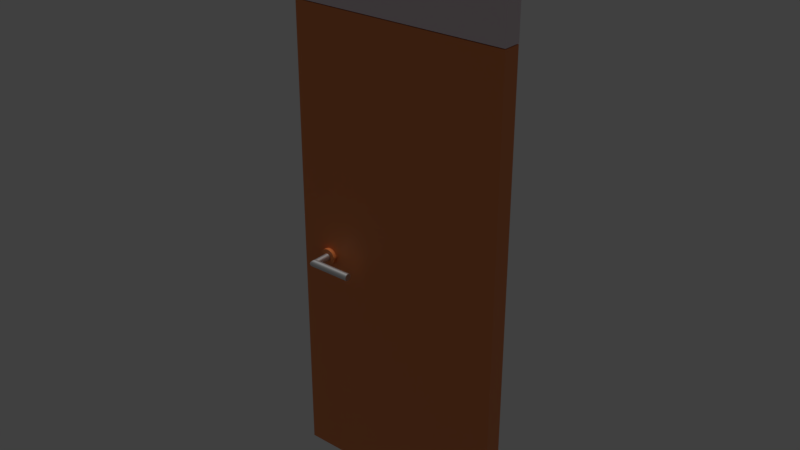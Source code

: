 # Source: door_handle.blend  (saved by Blender 2.80.74; exported with 4.5.12 LTS)
import bpy
from mathutils import Matrix  # noqa: F401  (used for matrix-valued properties, if any)

bpy.ops.wm.read_factory_settings(use_empty=True)
scene = bpy.context.scene
scene.name = 'Scene'

# ---- materials (node trees are filled in below, after node groups)
mat_material_001 = bpy.data.materials.new('Material.001')
mat_material = bpy.data.materials.new('Material')
mat_mat_door_handle = bpy.data.materials.new('mat-door-handle')
mat_mat_door_handle.alpha_threshold = 0.0
mat_mat_door_handle.diffuse_color = (0.2957, 0.2957, 0.2957, 1.0)
mat_mat_door_handle.roughness = 0.5
mat_mat_door_handle.metallic = 0.6702

# ---- material node trees
mat_material_001.use_nodes = True; mat_material_001.node_tree.nodes.clear()
_N = mat_material_001.node_tree.nodes; _L = mat_material_001.node_tree.links
n0 = _N.new('ShaderNodeOutputMaterial'); n0.name = 'Material Output'; n0.location = (300, 300)
n1 = _N.new('ShaderNodeBsdfPrincipled'); n1.name = 'Principled BSDF'; n1.location = (10, 300)
n1.distribution = 'GGX'
n1.subsurface_method = 'BURLEY'
n1.inputs[0].default_value = (0.8, 0.6761, 0.7197, 1.0)
n1.inputs[3].default_value = 1.45
n1.inputs[27].default_value = (0.0, 0.0, 0.0, 1.0)
n1.inputs[28].default_value = 1.0
_L.new(n1.outputs[0], n0.inputs[0])
n0.is_active_output = True
mat_material.use_nodes = True; mat_material.node_tree.nodes.clear()
_N = mat_material.node_tree.nodes; _L = mat_material.node_tree.links
n0 = _N.new('ShaderNodeOutputMaterial'); n0.name = 'Material Output'; n0.location = (300, 300)
n1 = _N.new('ShaderNodeBsdfPrincipled'); n1.name = 'Principled BSDF'; n1.location = (10, 300)
n1.distribution = 'GGX'
n1.subsurface_method = 'BURLEY'
n1.inputs[0].default_value = (0.8, 0.2245, 0.05586, 1.0)
n1.inputs[3].default_value = 1.45
n1.inputs[27].default_value = (0.0, 0.0, 0.0, 1.0)
n1.inputs[28].default_value = 1.0
_L.new(n1.outputs[0], n0.inputs[0])
n0.is_active_output = True
mat_mat_door_handle.use_nodes = True; mat_mat_door_handle.node_tree.nodes.clear()
_N = mat_mat_door_handle.node_tree.nodes; _L = mat_mat_door_handle.node_tree.links
n0 = _N.new('ShaderNodeOutputMaterial'); n0.name = 'Material Output'; n0.location = (300, 300)
n1 = _N.new('ShaderNodeBsdfPrincipled'); n1.name = 'Principled BSDF'; n1.location = (10, 300)
n1.distribution = 'GGX'
n1.subsurface_method = 'BURLEY'
n1.inputs[0].default_value = (0.8829, 0.8829, 0.8829, 1.0)
n1.inputs[1].default_value = 1.0
n1.inputs[3].default_value = 1.45
n1.inputs[27].default_value = (0.0, 0.0, 0.0, 1.0)
n1.inputs[28].default_value = 1.0
_L.new(n1.outputs[0], n0.inputs[0])
n0.is_active_output = True

# ---- world
world_world = bpy.data.worlds.new('World'); scene.world = world_world
world_world.color = (0.05088, 0.05088, 0.05088)
world_world.use_sun_shadow = False
world_world.sun_shadow_jitter_overblur = 0.0
world_world.cycles.sampling_method = 'MANUAL'

# ---- lights
light_sun = bpy.data.lights.new('Sun', 'SUN')
light_sun.transmission_factor = 0.0
light_sun.energy = 1.0
light_sun.shadow_soft_size = 0.125

# ---- meshes
me_cube_001 = bpy.data.meshes.new('Cube.001')
me_cube_001.from_pydata([(-1.365, -0.1126, -0.5796), (-1.365, -0.1126, 0.5796), (-1.365, 0.1126, -0.5796), (-1.365, 0.1126, 0.5796), (1.365, -0.1126, -0.5796), (1.365, -0.1126, 0.5796), (1.365, 0.1126, -0.5796), (1.365, 0.1126, 0.5796)], [], [(0, 1, 3, 2), (2, 3, 7, 6), (6, 7, 5, 4), (4, 5, 1, 0), (2, 6, 4, 0), (7, 3, 1, 5)])
_uv = me_cube_001.uv_layers.new(name='UVMap')
_uv.uv.foreach_set('vector', [0.375, 0.0, 0.625, 0.0, 0.625, 0.25, 0.375, 0.25, 0.375, 0.25, 0.625, 0.25, 0.625, 0.5, 0.375, 0.5, 0.375, 0.5, 0.625, 0.5, 0.625, 0.75, 0.375, 0.75, 0.375, 0.75, 0.625, 0.75, 0.625, 1.0, 0.375, 1.0, 0.125, 0.5, 0.375, 0.5, 0.375, 0.75, 0.125, 0.75, 0.625, 0.5, 0.875, 0.5, 0.875, 0.75, 0.625, 0.75])
me_cube_001.materials.append(mat_material_001)
me_cube_001.use_remesh_preserve_volume = False
me_cube_001.use_remesh_preserve_attributes = False
me_cube_001.use_mirror_vertex_groups = False
me_cube_001.update()
me_cube_002 = bpy.data.meshes.new('Cube.002')
me_cube_002.from_pydata([(-0.05, -0.05, -0.05), (-0.05, -0.05, 0.05), (-0.05, 0.05, -0.05), (-0.05, 0.05, 0.05), (0.05, -0.05, -0.05), (0.05, -0.05, 0.05), (0.05, 0.05, -0.05), (0.05, 0.05, 0.05), (-2.612, -0.1119, -3.304), (-2.612, -0.1119, 2.5), (-2.612, 0.1121, -3.304), (-2.612, 0.1121, 2.5), (0.1153, -0.1119, -3.304), (0.1153, -0.1119, 2.5), (0.1153, 0.1121, -3.304), (0.1153, 0.1121, 2.5), (-2.257, -0.1112, -0.4026), (-2.275, -0.1112, -0.412), (-2.29, -0.1112, -0.4246), (-2.303, -0.1112, -0.44), (-2.312, -0.1112, -0.4576), (-2.318, -0.1112, -0.4767), (-2.32, -0.1112, -0.4966), (-2.318, -0.1112, -0.5164), (-2.312, -0.1112, -0.5355), (-2.303, -0.1112, -0.5531), (-2.29, -0.1112, -0.5685), (-2.275, -0.1112, -0.5812), (-2.257, -0.1112, -0.5906), (-2.238, -0.1112, -0.5963), (-2.218, -0.1112, -0.5983), (-2.198, -0.1112, -0.5963), (-2.179, -0.1112, -0.5906), (-2.161, -0.1112, -0.5812), (-2.146, -0.1112, -0.5685), (-2.133, -0.1112, -0.5531), (-2.124, -0.1112, -0.5355), (-2.118, -0.1112, -0.5164), (-2.116, -0.1112, -0.4966), (-2.118, -0.1112, -0.4767), (-2.124, -0.1112, -0.4576), (-2.133, -0.1112, -0.44), (-2.146, -0.1112, -0.4246), (-2.161, -0.1112, -0.412), (-2.179, -0.1112, -0.4026), (-2.198, -0.1112, -0.3968), (-2.218, -0.1112, -0.3948), (-2.238, -0.1112, -0.3968), (-2.227, -0.1596, -0.4528), (-2.218, -0.1596, -0.452), (-2.209, -0.1596, -0.4528), (-2.201, -0.1596, -0.4554), (-2.193, -0.1596, -0.4595), (-2.186, -0.1596, -0.465), (-2.181, -0.1596, -0.4718), (-2.177, -0.1596, -0.4795), (-2.174, -0.1596, -0.4879), (-2.173, -0.1596, -0.4966), (-2.174, -0.1596, -0.5053), (-2.177, -0.1596, -0.5136), (-2.181, -0.1596, -0.5213), (-2.186, -0.1596, -0.5281), (-2.193, -0.1596, -0.5336), (-2.201, -0.1596, -0.5378), (-2.209, -0.1596, -0.5403), (-2.218, -0.1596, -0.5412), (-2.227, -0.1596, -0.5403), (-2.235, -0.1596, -0.5378), (-2.243, -0.1596, -0.5336), (-2.25, -0.1596, -0.5281), (-2.255, -0.1596, -0.5213), (-2.259, -0.1596, -0.5136), (-2.262, -0.1596, -0.5053), (-2.263, -0.1596, -0.4966), (-2.262, -0.1596, -0.4879), (-2.259, -0.1596, -0.4795), (-2.255, -0.1596, -0.4718), (-2.25, -0.1596, -0.465), (-2.243, -0.1596, -0.4595), (-2.235, -0.1596, -0.4554), (-2.256, -0.1596, -0.4037), (-2.257, -0.1583, -0.4026), (-2.274, -0.1596, -0.413), (-2.275, -0.1583, -0.412), (-2.289, -0.1596, -0.4255), (-2.29, -0.1583, -0.4246), (-2.302, -0.1596, -0.4407), (-2.303, -0.1583, -0.44), (-2.311, -0.1596, -0.4581), (-2.312, -0.1583, -0.4576), (-2.317, -0.1596, -0.477), (-2.318, -0.1583, -0.4767), (-2.319, -0.1596, -0.4966), (-2.32, -0.1583, -0.4966), (-2.317, -0.1596, -0.5162), (-2.318, -0.1583, -0.5164), (-2.311, -0.1596, -0.535), (-2.312, -0.1583, -0.5355), (-2.302, -0.1596, -0.5524), (-2.303, -0.1583, -0.5531), (-2.289, -0.1596, -0.5676), (-2.29, -0.1583, -0.5685), (-2.274, -0.1596, -0.5801), (-2.275, -0.1583, -0.5812), (-2.256, -0.1596, -0.5894), (-2.257, -0.1583, -0.5906), (-2.238, -0.1583, -0.5963), (-2.238, -0.1596, -0.5951), (-2.218, -0.1583, -0.5983), (-2.218, -0.1596, -0.597), (-2.198, -0.1583, -0.5963), (-2.198, -0.1596, -0.5951), (-2.179, -0.1583, -0.5906), (-2.18, -0.1596, -0.5894), (-2.161, -0.1583, -0.5812), (-2.162, -0.1596, -0.5801), (-2.146, -0.1583, -0.5685), (-2.147, -0.1596, -0.5676), (-2.133, -0.1583, -0.5531), (-2.134, -0.1596, -0.5524), (-2.124, -0.1583, -0.5355), (-2.125, -0.1596, -0.535), (-2.118, -0.1583, -0.5164), (-2.119, -0.1596, -0.5162), (-2.116, -0.1583, -0.4966), (-2.118, -0.1596, -0.4966), (-2.118, -0.1583, -0.4767), (-2.119, -0.1596, -0.477), (-2.124, -0.1583, -0.4576), (-2.125, -0.1596, -0.4581), (-2.133, -0.1583, -0.44), (-2.134, -0.1596, -0.4407), (-2.146, -0.1583, -0.4246), (-2.147, -0.1596, -0.4255), (-2.161, -0.1583, -0.412), (-2.162, -0.1596, -0.413), (-2.179, -0.1583, -0.4026), (-2.18, -0.1596, -0.4037), (-2.198, -0.1583, -0.3968), (-2.198, -0.1596, -0.398), (-2.218, -0.1583, -0.3948), (-2.218, -0.1596, -0.3961), (-2.238, -0.1596, -0.398), (-2.238, -0.1583, -0.3968), (-2.18, -0.1581, -0.4866), (-2.183, -0.1581, -0.4771), (-2.188, -0.1581, -0.4686), (-2.195, -0.1581, -0.4616), (-2.204, -0.1581, -0.4562), (-2.213, -0.1581, -0.4529), (-2.223, -0.1581, -0.4518), (-2.233, -0.1581, -0.4529), (-2.243, -0.1581, -0.4562), (-2.251, -0.1581, -0.4616), (-2.258, -0.1581, -0.4686), (-2.264, -0.1581, -0.4771), (-2.267, -0.1581, -0.4866), (-2.268, -0.1581, -0.4966), (-2.267, -0.1581, -0.5065), (-2.264, -0.1581, -0.516), (-2.258, -0.1581, -0.5245), (-2.251, -0.1581, -0.5316), (-2.243, -0.1581, -0.5369), (-2.233, -0.1581, -0.5402), (-2.223, -0.1581, -0.5413), (-2.213, -0.1581, -0.5402), (-2.204, -0.1581, -0.5369), (-2.195, -0.1581, -0.5316), (-2.188, -0.1581, -0.5245), (-2.183, -0.1581, -0.516), (-2.18, -0.1581, -0.5065), (-2.178, -0.1581, -0.4966), (-1.715, -0.3616, -0.4966), (-1.718, -0.3179, -0.4866), (-1.715, -0.3213, -0.4874), (-1.715, -0.3243, -0.4786), (-1.718, -0.3213, -0.4771), (-1.718, -0.3266, -0.4686), (-1.715, -0.3292, -0.4708), (-1.715, -0.3358, -0.4642), (-1.718, -0.3337, -0.4616), (-1.718, -0.3422, -0.4562), (-1.715, -0.3436, -0.4593), (-1.715, -0.3524, -0.4562), (-1.718, -0.3516, -0.4529), (-1.715, -0.3616, -0.4552), (-1.718, -0.3616, -0.4518), (-1.718, -0.3716, -0.4529), (-1.715, -0.3708, -0.4562), (-1.715, -0.3795, -0.4593), (-1.718, -0.381, -0.4562), (-1.718, -0.3895, -0.4616), (-1.715, -0.3874, -0.4642), (-1.715, -0.3939, -0.4708), (-1.718, -0.3966, -0.4686), (-1.718, -0.4019, -0.4771), (-1.715, -0.3989, -0.4786), (-1.718, -0.4052, -0.4866), (-1.715, -0.4019, -0.4874), (-1.715, -0.403, -0.4966), (-1.718, -0.4064, -0.4966), (-1.718, -0.4052, -0.5065), (-1.715, -0.4019, -0.5058), (-1.715, -0.3989, -0.5145), (-1.718, -0.4019, -0.516), (-1.718, -0.3966, -0.5245), (-1.715, -0.3939, -0.5223), (-1.715, -0.3874, -0.5289), (-1.718, -0.3895, -0.5316), (-1.718, -0.381, -0.5369), (-1.715, -0.3795, -0.5338), (-1.715, -0.3708, -0.5369), (-1.718, -0.3716, -0.5402), (-1.718, -0.3616, -0.5413), (-1.715, -0.3616, -0.5379), (-1.715, -0.3524, -0.5369), (-1.718, -0.3516, -0.5402), (-1.718, -0.3422, -0.5369), (-1.715, -0.3436, -0.5338), (-1.715, -0.3358, -0.5289), (-1.718, -0.3337, -0.5316), (-1.715, -0.3292, -0.5223), (-1.718, -0.3266, -0.5245), (-1.718, -0.3213, -0.516), (-1.715, -0.3243, -0.5145), (-1.718, -0.3179, -0.5065), (-1.715, -0.3213, -0.5058), (-1.715, -0.3202, -0.4966), (-1.718, -0.3168, -0.4966), (-2.18, -0.3158, -0.4866), (-2.177, -0.3179, -0.4866), (-2.181, -0.3213, -0.4771), (-2.183, -0.3191, -0.4771), (-2.188, -0.3245, -0.4686), (-2.186, -0.3266, -0.4686), (-2.193, -0.3337, -0.4616), (-2.195, -0.3316, -0.4616), (-2.204, -0.3401, -0.4562), (-2.202, -0.3422, -0.4562), (-2.213, -0.3495, -0.4529), (-2.211, -0.3516, -0.4529), (-2.221, -0.3616, -0.4518), (-2.223, -0.3595, -0.4518), (-2.233, -0.3694, -0.4529), (-2.231, -0.3716, -0.4529), (-2.241, -0.381, -0.4562), (-2.243, -0.3789, -0.4562), (-2.251, -0.3874, -0.4616), (-2.249, -0.3895, -0.4616), (-2.256, -0.3966, -0.4686), (-2.258, -0.3945, -0.4686), (-2.264, -0.3998, -0.4771), (-2.261, -0.4019, -0.4771), (-2.267, -0.4031, -0.4866), (-2.265, -0.4052, -0.4866), (-2.266, -0.4064, -0.4966), (-2.268, -0.4042, -0.4966), (-2.267, -0.4031, -0.5065), (-2.265, -0.4052, -0.5065), (-2.261, -0.4019, -0.516), (-2.264, -0.3998, -0.516), (-2.258, -0.3945, -0.5245), (-2.256, -0.3966, -0.5245), (-2.249, -0.3895, -0.5316), (-2.251, -0.3874, -0.5316), (-2.243, -0.3789, -0.5369), (-2.241, -0.381, -0.5369), (-2.231, -0.3716, -0.5402), (-2.233, -0.3694, -0.5402), (-2.223, -0.3595, -0.5413), (-2.221, -0.3616, -0.5413), (-2.211, -0.3516, -0.5402), (-2.213, -0.3495, -0.5402), (-2.204, -0.3401, -0.5369), (-2.202, -0.3422, -0.5369), (-2.193, -0.3337, -0.5316), (-2.195, -0.3316, -0.5316), (-2.188, -0.3245, -0.5245), (-2.186, -0.3266, -0.5245), (-2.183, -0.3191, -0.516), (-2.181, -0.3213, -0.516), (-2.177, -0.3179, -0.5065), (-2.18, -0.3158, -0.5065), (-2.178, -0.3147, -0.4966), (-2.176, -0.3168, -0.4966), (-2.269, 0.1055, -0.5906), (-2.287, 0.1055, -0.5812), (-2.302, 0.1055, -0.5685), (-2.315, 0.1055, -0.5531), (-2.324, 0.1055, -0.5355), (-2.33, 0.1055, -0.5164), (-2.332, 0.1055, -0.4966), (-2.33, 0.1055, -0.4767), (-2.324, 0.1055, -0.4576), (-2.315, 0.1055, -0.44), (-2.302, 0.1055, -0.4246), (-2.287, 0.1055, -0.412), (-2.269, 0.1055, -0.4026), (-2.25, 0.1055, -0.3968), (-2.23, 0.1055, -0.3948), (-2.211, 0.1055, -0.3968), (-2.191, 0.1055, -0.4026), (-2.174, 0.1055, -0.412), (-2.158, 0.1055, -0.4246), (-2.146, 0.1055, -0.44), (-2.136, 0.1055, -0.4576), (-2.131, 0.1055, -0.4767), (-2.129, 0.1055, -0.4966), (-2.131, 0.1055, -0.5164), (-2.136, 0.1055, -0.5355), (-2.146, 0.1055, -0.5531), (-2.158, 0.1055, -0.5685), (-2.174, 0.1055, -0.5812), (-2.191, 0.1055, -0.5906), (-2.211, 0.1055, -0.5963), (-2.23, 0.1055, -0.5983), (-2.25, 0.1055, -0.5963), (-2.239, 0.1539, -0.5403), (-2.23, 0.1539, -0.5412), (-2.222, 0.1539, -0.5403), (-2.213, 0.1539, -0.5378), (-2.206, 0.1539, -0.5336), (-2.199, 0.1539, -0.5281), (-2.193, 0.1539, -0.5213), (-2.189, 0.1539, -0.5136), (-2.187, 0.1539, -0.5053), (-2.186, 0.1539, -0.4966), (-2.187, 0.1539, -0.4879), (-2.189, 0.1539, -0.4795), (-2.193, 0.1539, -0.4718), (-2.199, 0.1539, -0.465), (-2.206, 0.1539, -0.4595), (-2.213, 0.1539, -0.4554), (-2.222, 0.1539, -0.4528), (-2.23, 0.1539, -0.452), (-2.239, 0.1539, -0.4528), (-2.247, 0.1539, -0.4554), (-2.255, 0.1539, -0.4595), (-2.262, 0.1539, -0.465), (-2.268, 0.1539, -0.4718), (-2.272, 0.1539, -0.4795), (-2.274, 0.1539, -0.4879), (-2.275, 0.1539, -0.4966), (-2.274, 0.1539, -0.5053), (-2.272, 0.1539, -0.5136), (-2.268, 0.1539, -0.5213), (-2.262, 0.1539, -0.5281), (-2.255, 0.1539, -0.5336), (-2.247, 0.1539, -0.5378), (-2.269, 0.1539, -0.5894), (-2.269, 0.1526, -0.5906), (-2.286, 0.1539, -0.5801), (-2.287, 0.1526, -0.5812), (-2.301, 0.1539, -0.5676), (-2.302, 0.1526, -0.5685), (-2.314, 0.1539, -0.5524), (-2.315, 0.1526, -0.5531), (-2.323, 0.1539, -0.535), (-2.324, 0.1526, -0.5355), (-2.329, 0.1539, -0.5162), (-2.33, 0.1526, -0.5164), (-2.331, 0.1539, -0.4966), (-2.332, 0.1526, -0.4966), (-2.329, 0.1539, -0.477), (-2.33, 0.1526, -0.4767), (-2.323, 0.1539, -0.4581), (-2.324, 0.1526, -0.4576), (-2.314, 0.1539, -0.4407), (-2.315, 0.1526, -0.44), (-2.301, 0.1539, -0.4255), (-2.302, 0.1526, -0.4246), (-2.286, 0.1539, -0.413), (-2.287, 0.1526, -0.412), (-2.269, 0.1539, -0.4037), (-2.269, 0.1526, -0.4026), (-2.25, 0.1526, -0.3968), (-2.25, 0.1539, -0.398), (-2.23, 0.1526, -0.3948), (-2.23, 0.1539, -0.3961), (-2.211, 0.1526, -0.3968), (-2.211, 0.1539, -0.398), (-2.191, 0.1526, -0.4026), (-2.192, 0.1539, -0.4037), (-2.174, 0.1526, -0.412), (-2.175, 0.1539, -0.413), (-2.158, 0.1526, -0.4246), (-2.159, 0.1539, -0.4255), (-2.146, 0.1526, -0.44), (-2.147, 0.1539, -0.4407), (-2.136, 0.1526, -0.4576), (-2.138, 0.1539, -0.4581), (-2.131, 0.1526, -0.4767), (-2.132, 0.1539, -0.477), (-2.129, 0.1526, -0.4966), (-2.13, 0.1539, -0.4966), (-2.131, 0.1526, -0.5164), (-2.132, 0.1539, -0.5162), (-2.136, 0.1526, -0.5355), (-2.138, 0.1539, -0.535), (-2.146, 0.1526, -0.5531), (-2.147, 0.1539, -0.5524), (-2.158, 0.1526, -0.5685), (-2.159, 0.1539, -0.5676), (-2.174, 0.1526, -0.5812), (-2.175, 0.1539, -0.5801), (-2.191, 0.1526, -0.5906), (-2.192, 0.1539, -0.5894), (-2.211, 0.1526, -0.5963), (-2.211, 0.1539, -0.5951), (-2.23, 0.1526, -0.5983), (-2.23, 0.1539, -0.597), (-2.25, 0.1539, -0.5951), (-2.25, 0.1526, -0.5963), (-2.187, 0.1522, -0.4996), (-2.19, 0.1522, -0.5091), (-2.195, 0.1522, -0.5176), (-2.202, 0.1522, -0.5247), (-2.211, 0.1522, -0.53), (-2.22, 0.1522, -0.5333), (-2.23, 0.1522, -0.5344), (-2.24, 0.1522, -0.5333), (-2.25, 0.1522, -0.53), (-2.258, 0.1522, -0.5247), (-2.265, 0.1522, -0.5176), (-2.271, 0.1522, -0.5091), (-2.274, 0.1522, -0.4996), (-2.275, 0.1522, -0.4897), (-2.274, 0.1522, -0.4797), (-2.271, 0.1522, -0.4702), (-2.265, 0.1522, -0.4618), (-2.258, 0.1522, -0.4547), (-2.25, 0.1522, -0.4493), (-2.24, 0.1522, -0.446), (-2.23, 0.1522, -0.4449), (-2.22, 0.1522, -0.446), (-2.211, 0.1522, -0.4493), (-2.202, 0.1522, -0.4547), (-2.195, 0.1522, -0.4618), (-2.19, 0.1522, -0.4702), (-2.187, 0.1522, -0.4797), (-2.185, 0.1522, -0.4897), (-1.721, 0.3557, -0.4897), (-1.725, 0.3121, -0.4996), (-1.721, 0.3154, -0.4989), (-1.721, 0.3184, -0.5076), (-1.725, 0.3154, -0.5091), (-1.725, 0.3207, -0.5176), (-1.721, 0.3234, -0.5155), (-1.721, 0.3299, -0.522), (-1.725, 0.3278, -0.5247), (-1.725, 0.3363, -0.53), (-1.721, 0.3378, -0.5269), (-1.721, 0.3465, -0.53), (-1.725, 0.3457, -0.5333), (-1.721, 0.3557, -0.531), (-1.725, 0.3557, -0.5344), (-1.725, 0.3657, -0.5333), (-1.721, 0.3649, -0.53), (-1.721, 0.3737, -0.5269), (-1.725, 0.3751, -0.53), (-1.725, 0.3836, -0.5247), (-1.721, 0.3815, -0.522), (-1.721, 0.388, -0.5155), (-1.725, 0.3907, -0.5176), (-1.725, 0.396, -0.5091), (-1.721, 0.393, -0.5076), (-1.725, 0.3993, -0.4996), (-1.721, 0.396, -0.4989), (-1.721, 0.3971, -0.4897), (-1.725, 0.4005, -0.4897), (-1.725, 0.3993, -0.4797), (-1.721, 0.396, -0.4805), (-1.721, 0.393, -0.4717), (-1.725, 0.396, -0.4702), (-1.725, 0.3907, -0.4618), (-1.721, 0.388, -0.4639), (-1.721, 0.3815, -0.4573), (-1.725, 0.3836, -0.4547), (-1.725, 0.3751, -0.4493), (-1.721, 0.3737, -0.4524), (-1.721, 0.3649, -0.4493), (-1.725, 0.3657, -0.446), (-1.725, 0.3557, -0.4449), (-1.721, 0.3557, -0.4483), (-1.721, 0.3465, -0.4493), (-1.725, 0.3457, -0.446), (-1.725, 0.3363, -0.4493), (-1.721, 0.3378, -0.4524), (-1.721, 0.3299, -0.4573), (-1.725, 0.3278, -0.4547), (-1.721, 0.3234, -0.4639), (-1.725, 0.3207, -0.4618), (-1.725, 0.3154, -0.4702), (-1.721, 0.3184, -0.4717), (-1.725, 0.3121, -0.4797), (-1.721, 0.3154, -0.4805), (-1.721, 0.3143, -0.4897), (-1.725, 0.3109, -0.4897), (-2.187, 0.3099, -0.4996), (-2.184, 0.3121, -0.4996), (-2.188, 0.3154, -0.5091), (-2.19, 0.3133, -0.5091), (-2.195, 0.3186, -0.5176), (-2.193, 0.3207, -0.5176), (-2.2, 0.3278, -0.5247), (-2.202, 0.3257, -0.5247), (-2.211, 0.3342, -0.53), (-2.209, 0.3363, -0.53), (-2.22, 0.3436, -0.5333), (-2.218, 0.3457, -0.5333), (-2.228, 0.3557, -0.5344), (-2.23, 0.3536, -0.5344), (-2.24, 0.3635, -0.5333), (-2.238, 0.3657, -0.5333), (-2.247, 0.3751, -0.53), (-2.25, 0.373, -0.53), (-2.258, 0.3815, -0.5247), (-2.256, 0.3836, -0.5247), (-2.263, 0.3907, -0.5176), (-2.265, 0.3886, -0.5176), (-2.271, 0.3939, -0.5091), (-2.268, 0.396, -0.5091), (-2.274, 0.3972, -0.4996), (-2.272, 0.3993, -0.4996), (-2.273, 0.4005, -0.4897), (-2.275, 0.3984, -0.4897), (-2.274, 0.3972, -0.4797), (-2.272, 0.3993, -0.4797), (-2.268, 0.396, -0.4702), (-2.271, 0.3939, -0.4702), (-2.265, 0.3886, -0.4618), (-2.263, 0.3907, -0.4618), (-2.256, 0.3836, -0.4547), (-2.258, 0.3815, -0.4547), (-2.25, 0.373, -0.4493), (-2.247, 0.3751, -0.4493), (-2.238, 0.3657, -0.446), (-2.24, 0.3635, -0.446), (-2.23, 0.3536, -0.4449), (-2.228, 0.3557, -0.4449), (-2.218, 0.3457, -0.446), (-2.22, 0.3436, -0.446), (-2.211, 0.3342, -0.4493), (-2.209, 0.3363, -0.4493), (-2.2, 0.3278, -0.4547), (-2.202, 0.3257, -0.4547), (-2.195, 0.3186, -0.4618), (-2.193, 0.3207, -0.4618), (-2.19, 0.3133, -0.4702), (-2.188, 0.3154, -0.4702), (-2.184, 0.3121, -0.4797), (-2.187, 0.3099, -0.4797), (-2.185, 0.3088, -0.4897), (-2.183, 0.3109, -0.4897)], [], [(0, 1, 3, 2), (2, 3, 7, 6), (6, 7, 5, 4), (4, 5, 1, 0), (2, 6, 4, 0), (7, 3, 1, 5), (8, 9, 11, 10), (10, 11, 15, 14), (14, 15, 13, 12), (12, 13, 9, 8), (10, 14, 12, 8), (15, 11, 9, 13), (121, 123, 58, 59), (123, 125, 57, 58), (125, 127, 56, 57), (127, 129, 55, 56), (129, 131, 54, 55), (131, 133, 53, 54), (133, 135, 52, 53), (135, 137, 51, 52), (137, 139, 50, 51), (139, 141, 49, 50), (119, 121, 59, 60), (117, 119, 60, 61), (115, 117, 61, 62), (113, 115, 62, 63), (111, 113, 63, 64), (109, 111, 64, 65), (107, 109, 65, 66), (104, 107, 66, 67), (29, 106, 105, 28), (102, 104, 67, 68), (100, 102, 68, 69), (98, 100, 69, 70), (96, 98, 70, 71), (94, 96, 71, 72), (92, 94, 72, 73), (90, 92, 73, 74), (88, 90, 74, 75), (86, 88, 75, 76), (84, 86, 76, 77), (16, 81, 143, 47), (142, 80, 79, 48), (141, 142, 48, 49), (19, 87, 85, 18), (28, 105, 103, 27), (39, 126, 124, 38), (30, 108, 106, 29), (24, 97, 95, 23), (43, 134, 132, 42), (34, 116, 114, 33), (47, 143, 140, 46), (20, 89, 87, 19), (38, 124, 122, 37), (82, 84, 77, 78), (25, 99, 97, 24), (42, 132, 130, 41), (33, 114, 112, 32), (21, 91, 89, 20), (46, 140, 138, 45), (37, 122, 120, 36), (17, 83, 81, 16), (26, 101, 99, 25), (41, 130, 128, 40), (32, 112, 110, 31), (22, 93, 91, 21), (45, 138, 136, 44), (36, 120, 118, 35), (18, 85, 83, 17), (27, 103, 101, 26), (40, 128, 126, 39), (31, 110, 108, 30), (23, 95, 93, 22), (44, 136, 134, 43), (35, 118, 116, 34), (105, 106, 107, 104), (106, 108, 109, 107), (108, 110, 111, 109), (110, 112, 113, 111), (112, 114, 115, 113), (114, 116, 117, 115), (116, 118, 119, 117), (118, 120, 121, 119), (120, 122, 123, 121), (122, 124, 125, 123), (124, 126, 127, 125), (126, 128, 129, 127), (128, 130, 131, 129), (130, 132, 133, 131), (132, 134, 135, 133), (134, 136, 137, 135), (136, 138, 139, 137), (138, 140, 141, 139), (103, 105, 104, 102), (101, 103, 102, 100), (99, 101, 100, 98), (97, 99, 98, 96), (95, 97, 96, 94), (93, 95, 94, 92), (91, 93, 92, 90), (89, 91, 90, 88), (87, 89, 88, 86), (85, 87, 86, 84), (83, 85, 84, 82), (81, 83, 82, 80), (143, 81, 80, 142), (140, 143, 142, 141), (80, 82, 78, 79), (231, 176, 173, 230), (234, 177, 176, 231), (235, 180, 177, 234), (238, 181, 180, 235), (149, 239, 237, 148), (240, 184, 181, 238), (241, 186, 184, 240), (245, 190, 187, 244), (248, 191, 190, 245), (249, 194, 191, 248), (252, 195, 194, 249), (254, 197, 195, 252), (255, 200, 197, 254), (258, 201, 200, 255), (159, 260, 257, 158), (259, 204, 201, 258), (161, 264, 261, 160), (263, 208, 205, 262), (163, 268, 265, 162), (267, 212, 209, 266), (270, 213, 212, 267), (274, 217, 216, 271), (275, 220, 217, 274), (278, 222, 220, 275), (169, 279, 277, 168), (280, 223, 222, 278), (281, 225, 223, 280), (284, 228, 225, 281), (174, 175, 172), (175, 178, 172), (178, 179, 172), (179, 182, 172), (182, 183, 172), (183, 185, 172), (185, 188, 172), (188, 189, 172), (189, 192, 172), (192, 193, 172), (193, 196, 172), (196, 198, 172), (198, 199, 172), (199, 202, 172), (202, 203, 172), (203, 206, 172), (206, 207, 172), (207, 210, 172), (210, 211, 172), (211, 214, 172), (214, 215, 172), (215, 218, 172), (218, 219, 172), (219, 221, 172), (221, 224, 172), (224, 226, 172), (226, 227, 172), (152, 246, 243, 151), (144, 229, 283, 171), (168, 277, 276, 167), (166, 273, 272, 165), (171, 283, 282, 170), (170, 282, 279, 169), (266, 209, 208, 263), (160, 261, 260, 159), (167, 276, 273, 166), (162, 265, 264, 161), (147, 236, 233, 146), (148, 237, 236, 147), (154, 250, 247, 153), (153, 247, 246, 152), (165, 272, 269, 164), (271, 216, 213, 270), (145, 232, 229, 144), (146, 233, 232, 145), (262, 205, 204, 259), (158, 257, 256, 157), (244, 187, 186, 241), (157, 256, 253, 156), (156, 253, 251, 155), (155, 251, 250, 154), (150, 242, 239, 149), (164, 269, 268, 163), (151, 243, 242, 150), (194, 195, 196, 193), (186, 187, 188, 185), (174, 227, 228, 173), (216, 217, 218, 215), (222, 223, 224, 221), (204, 205, 206, 203), (208, 209, 210, 207), (180, 181, 182, 179), (190, 191, 192, 189), (212, 213, 214, 211), (176, 177, 178, 175), (200, 201, 202, 199), (184, 186, 185, 183), (195, 197, 198, 196), (209, 212, 211, 210), (187, 190, 189, 188), (220, 222, 221, 219), (223, 225, 226, 224), (205, 208, 207, 206), (217, 220, 219, 218), (177, 180, 179, 178), (191, 194, 193, 192), (213, 216, 215, 214), (173, 176, 175, 174), (201, 204, 203, 202), (225, 228, 227, 226), (197, 200, 199, 198), (181, 184, 183, 182), (227, 174, 172), (276, 277, 278, 275), (246, 247, 248, 245), (232, 233, 234, 231), (272, 273, 274, 271), (250, 251, 252, 249), (260, 261, 262, 259), (256, 257, 258, 255), (242, 243, 244, 241), (236, 237, 238, 235), (264, 265, 266, 263), (237, 239, 240, 238), (268, 269, 270, 267), (277, 279, 280, 278), (247, 250, 249, 248), (282, 283, 284, 281), (230, 284, 283, 229), (273, 276, 275, 274), (251, 253, 254, 252), (229, 232, 231, 230), (257, 260, 259, 258), (243, 246, 245, 244), (233, 236, 235, 234), (269, 272, 271, 270), (239, 242, 241, 240), (253, 256, 255, 254), (279, 282, 281, 280), (261, 264, 263, 262), (265, 268, 267, 266), (230, 173, 228, 284), (390, 392, 327, 328), (392, 394, 326, 327), (394, 396, 325, 326), (396, 398, 324, 325), (398, 400, 323, 324), (400, 402, 322, 323), (402, 404, 321, 322), (404, 406, 320, 321), (406, 408, 319, 320), (408, 410, 318, 319), (388, 390, 328, 329), (386, 388, 329, 330), (384, 386, 330, 331), (382, 384, 331, 332), (380, 382, 332, 333), (378, 380, 333, 334), (376, 378, 334, 335), (373, 376, 335, 336), (298, 375, 374, 297), (371, 373, 336, 337), (369, 371, 337, 338), (367, 369, 338, 339), (365, 367, 339, 340), (363, 365, 340, 341), (361, 363, 341, 342), (359, 361, 342, 343), (357, 359, 343, 344), (355, 357, 344, 345), (353, 355, 345, 346), (285, 350, 412, 316), (411, 349, 348, 317), (410, 411, 317, 318), (288, 356, 354, 287), (297, 374, 372, 296), (308, 395, 393, 307), (299, 377, 375, 298), (293, 366, 364, 292), (312, 403, 401, 311), (303, 385, 383, 302), (316, 412, 409, 315), (289, 358, 356, 288), (307, 393, 391, 306), (351, 353, 346, 347), (294, 368, 366, 293), (311, 401, 399, 310), (302, 383, 381, 301), (290, 360, 358, 289), (315, 409, 407, 314), (306, 391, 389, 305), (286, 352, 350, 285), (295, 370, 368, 294), (310, 399, 397, 309), (301, 381, 379, 300), (291, 362, 360, 290), (314, 407, 405, 313), (305, 389, 387, 304), (287, 354, 352, 286), (296, 372, 370, 295), (309, 397, 395, 308), (300, 379, 377, 299), (292, 364, 362, 291), (313, 405, 403, 312), (304, 387, 385, 303), (374, 375, 376, 373), (375, 377, 378, 376), (377, 379, 380, 378), (379, 381, 382, 380), (381, 383, 384, 382), (383, 385, 386, 384), (385, 387, 388, 386), (387, 389, 390, 388), (389, 391, 392, 390), (391, 393, 394, 392), (393, 395, 396, 394), (395, 397, 398, 396), (397, 399, 400, 398), (399, 401, 402, 400), (401, 403, 404, 402), (403, 405, 406, 404), (405, 407, 408, 406), (407, 409, 410, 408), (372, 374, 373, 371), (370, 372, 371, 369), (368, 370, 369, 367), (366, 368, 367, 365), (364, 366, 365, 363), (362, 364, 363, 361), (360, 362, 361, 359), (358, 360, 359, 357), (356, 358, 357, 355), (354, 356, 355, 353), (352, 354, 353, 351), (350, 352, 351, 349), (412, 350, 349, 411), (409, 412, 411, 410), (349, 351, 347, 348), (500, 445, 442, 499), (503, 446, 445, 500), (504, 449, 446, 503), (507, 450, 449, 504), (418, 508, 506, 417), (509, 453, 450, 507), (510, 455, 453, 509), (514, 459, 456, 513), (517, 460, 459, 514), (518, 463, 460, 517), (521, 464, 463, 518), (523, 466, 464, 521), (524, 469, 466, 523), (527, 470, 469, 524), (428, 529, 526, 427), (528, 473, 470, 527), (430, 533, 530, 429), (532, 477, 474, 531), (432, 537, 534, 431), (536, 481, 478, 535), (539, 482, 481, 536), (543, 486, 485, 540), (544, 489, 486, 543), (547, 491, 489, 544), (438, 548, 546, 437), (549, 492, 491, 547), (550, 494, 492, 549), (553, 497, 494, 550), (443, 444, 441), (444, 447, 441), (447, 448, 441), (448, 451, 441), (451, 452, 441), (452, 454, 441), (454, 457, 441), (457, 458, 441), (458, 461, 441), (461, 462, 441), (462, 465, 441), (465, 467, 441), (467, 468, 441), (468, 471, 441), (471, 472, 441), (472, 475, 441), (475, 476, 441), (476, 479, 441), (479, 480, 441), (480, 483, 441), (483, 484, 441), (484, 487, 441), (487, 488, 441), (488, 490, 441), (490, 493, 441), (493, 495, 441), (495, 496, 441), (421, 515, 512, 420), (413, 498, 552, 440), (437, 546, 545, 436), (435, 542, 541, 434), (440, 552, 551, 439), (439, 551, 548, 438), (535, 478, 477, 532), (429, 530, 529, 428), (436, 545, 542, 435), (431, 534, 533, 430), (416, 505, 502, 415), (417, 506, 505, 416), (423, 519, 516, 422), (422, 516, 515, 421), (434, 541, 538, 433), (540, 485, 482, 539), (414, 501, 498, 413), (415, 502, 501, 414), (531, 474, 473, 528), (427, 526, 525, 426), (513, 456, 455, 510), (426, 525, 522, 425), (425, 522, 520, 424), (424, 520, 519, 423), (419, 511, 508, 418), (433, 538, 537, 432), (420, 512, 511, 419), (463, 464, 465, 462), (455, 456, 457, 454), (443, 496, 497, 442), (485, 486, 487, 484), (491, 492, 493, 490), (473, 474, 475, 472), (477, 478, 479, 476), (449, 450, 451, 448), (459, 460, 461, 458), (481, 482, 483, 480), (445, 446, 447, 444), (469, 470, 471, 468), (453, 455, 454, 452), (464, 466, 467, 465), (478, 481, 480, 479), (456, 459, 458, 457), (489, 491, 490, 488), (492, 494, 495, 493), (474, 477, 476, 475), (486, 489, 488, 487), (446, 449, 448, 447), (460, 463, 462, 461), (482, 485, 484, 483), (442, 445, 444, 443), (470, 473, 472, 471), (494, 497, 496, 495), (466, 469, 468, 467), (450, 453, 452, 451), (496, 443, 441), (545, 546, 547, 544), (515, 516, 517, 514), (501, 502, 503, 500), (541, 542, 543, 540), (519, 520, 521, 518), (529, 530, 531, 528), (525, 526, 527, 524), (511, 512, 513, 510), (505, 506, 507, 504), (533, 534, 535, 532), (506, 508, 509, 507), (537, 538, 539, 536), (546, 548, 549, 547), (516, 519, 518, 517), (551, 552, 553, 550), (499, 553, 552, 498), (542, 545, 544, 543), (520, 522, 523, 521), (498, 501, 500, 499), (526, 529, 528, 527), (512, 515, 514, 513), (502, 505, 504, 503), (538, 541, 540, 539), (508, 511, 510, 509), (522, 525, 524, 523), (548, 551, 550, 549), (530, 533, 532, 531), (534, 537, 536, 535), (499, 442, 497, 553)])
me_cube_002.polygons.foreach_set('material_index', [0, 0, 0, 0, 0, 0, 0, 0, 0, 0, 0, 0, 0, 0, 0, 0, 0, 0, 0, 0, 0, 0, 0, 0, 0, 0, 0, 0, 0, 0, 0, 0, 0, 0, 0, 0, 0, 0, 0, 0, 0, 0, 0, 0, 0, 0, 0, 0, 0, 0, 0, 0, 0, 0, 0, 0, 0, 0, 0, 0, 0, 0, 0, 0, 0, 0, 0, 0, 0, 0, 0, 0, 0, 0, 0, 0, 0, 0, 0, 0, 0, 0, 0, 0, 0, 0, 0, 0, 0, 0, 0, 0, 0, 0, 0, 0, 0, 0, 0, 0, 0, 0, 0, 0, 0, 0, 0, 0, 1, 1, 1, 1, 1, 1, 1, 1, 1, 1, 1, 1, 1, 1, 1, 1, 1, 1, 1, 1, 1, 1, 1, 1, 1, 1, 1, 1, 1, 1, 1, 1, 1, 1, 1, 1, 1, 1, 1, 1, 1, 1, 1, 1, 1, 1, 1, 1, 1, 1, 1, 1, 1, 1, 1, 1, 1, 1, 1, 1, 1, 1, 1, 1, 1, 1, 1, 1, 1, 1, 1, 1, 1, 1, 1, 1, 1, 1, 1, 1, 1, 1, 1, 1, 1, 1, 1, 1, 1, 1, 1, 1, 1, 1, 1, 1, 1, 1, 1, 1, 1, 1, 1, 1, 1, 1, 1, 1, 1, 1, 1, 1, 1, 1, 1, 1, 1, 1, 1, 1, 1, 1, 1, 1, 1, 1, 1, 1, 1, 1, 1, 1, 1, 1, 1, 1, 1, 1, 1, 1, 0, 0, 0, 0, 0, 0, 0, 0, 0, 0, 0, 0, 0, 0, 0, 0, 0, 0, 0, 0, 0, 0, 0, 0, 0, 0, 0, 0, 0, 0, 0, 0, 0, 0, 0, 0, 0, 0, 0, 0, 0, 0, 0, 0, 0, 0, 0, 0, 0, 0, 0, 0, 0, 0, 0, 0, 0, 0, 0, 0, 0, 0, 0, 0, 0, 0, 0, 0, 0, 0, 0, 0, 0, 0, 0, 0, 0, 0, 0, 0, 0, 0, 0, 0, 0, 0, 0, 0, 0, 0, 0, 0, 0, 0, 0, 0, 1, 1, 1, 1, 1, 1, 1, 1, 1, 1, 1, 1, 1, 1, 1, 1, 1, 1, 1, 1, 1, 1, 1, 1, 1, 1, 1, 1, 1, 1, 1, 1, 1, 1, 1, 1, 1, 1, 1, 1, 1, 1, 1, 1, 1, 1, 1, 1, 1, 1, 1, 1, 1, 1, 1, 1, 1, 1, 1, 1, 1, 1, 1, 1, 1, 1, 1, 1, 1, 1, 1, 1, 1, 1, 1, 1, 1, 1, 1, 1, 1, 1, 1, 1, 1, 1, 1, 1, 1, 1, 1, 1, 1, 1, 1, 1, 1, 1, 1, 1, 1, 1, 1, 1, 1, 1, 1, 1, 1, 1, 1, 1, 1, 1, 1, 1, 1, 1, 1, 1, 1, 1, 1, 1, 1, 1, 1, 1, 1, 1, 1, 1, 1, 1, 1, 1, 1, 1, 1, 1])
_uv = me_cube_002.uv_layers.new(name='UVMap')
_uv.uv.foreach_set('vector', [0.375, 0.0, 0.625, 0.0, 0.625, 0.25, 0.375, 0.25, 0.375, 0.25, 0.625, 0.25, 0.625, 0.5, 0.375, 0.5, 0.375, 0.5, 0.625, 0.5, 0.625, 0.75, 0.375, 0.75, 0.375, 0.75, 0.625, 0.75, 0.625, 1.0, 0.375, 1.0, 0.125, 0.5, 0.375, 0.5, 0.375, 0.75, 0.125, 0.75, 0.625, 0.5, 0.875, 0.5, 0.875, 0.75, 0.625, 0.75, 0.375, 0.0, 0.625, 0.0, 0.625, 0.25, 0.375, 0.25, 0.375, 0.25, 0.625, 0.25, 0.625, 0.5, 0.375, 0.5, 0.375, 0.5, 0.625, 0.5, 0.625, 0.75, 0.375, 0.75, 0.375, 0.75, 0.625, 0.75, 0.625, 1.0, 0.375, 1.0, 0.125, 0.5, 0.375, 0.5, 0.375, 0.75, 0.125, 0.75, 0.625, 0.5, 0.875, 0.5, 0.875, 0.75, 0.625, 0.75, 0.9688, 1.0, 1.0, 1.0, 1.0, 1.0, 0.9688, 1.0, 0.9375, 1.0, 0.9688, 1.0, 0.9688, 1.0, 0.9375, 1.0, 0.9062, 1.0, 0.9375, 1.0, 0.9375, 1.0, 0.9062, 1.0, 0.875, 1.0, 0.9062, 1.0, 0.9062, 1.0, 0.875, 1.0, 0.8438, 1.0, 0.875, 1.0, 0.875, 1.0, 0.8438, 1.0, 0.8125, 1.0, 0.8438, 1.0, 0.8438, 1.0, 0.8125, 1.0, 0.7812, 1.0, 0.8125, 1.0, 0.8125, 1.0, 0.7812, 1.0, 0.75, 1.0, 0.7812, 1.0, 0.7812, 1.0, 0.75, 1.0, 0.7188, 1.0, 0.75, 1.0, 0.75, 1.0, 0.7188, 1.0, 0.6875, 1.0, 0.7187, 1.0, 0.7188, 1.0, 0.6875, 1.0, 0.6562, 1.0, 0.6875, 1.0, 0.6875, 1.0, 0.6562, 1.0, 0.625, 1.0, 0.6562, 1.0, 0.6562, 1.0, 0.625, 1.0, 0.5938, 1.0, 0.625, 1.0, 0.625, 1.0, 0.5938, 1.0, 0.5625, 1.0, 0.5938, 1.0, 0.5938, 1.0, 0.5625, 1.0, 0.5312, 1.0, 0.5625, 1.0, 0.5625, 1.0, 0.5312, 1.0, 0.5, 1.0, 0.5312, 1.0, 0.5312, 1.0, 0.5, 1.0, 0.4688, 1.0, 0.5, 1.0, 0.5, 1.0, 0.4688, 1.0, 0.4375, 1.0, 0.4688, 1.0, 0.4688, 1.0, 0.4375, 1.0, 0.4688, 0.5, 0.4688, 0.987, 0.4375, 0.987, 0.4375, 0.5, 0.4062, 1.0, 0.4375, 1.0, 0.4375, 1.0, 0.4062, 1.0, 0.375, 1.0, 0.4062, 1.0, 0.4062, 1.0, 0.375, 1.0, 0.3438, 1.0, 0.375, 1.0, 0.375, 1.0, 0.3438, 1.0, 0.3125, 1.0, 0.3438, 1.0, 0.3438, 1.0, 0.3125, 1.0, 0.2812, 1.0, 0.3125, 1.0, 0.3125, 1.0, 0.2812, 1.0, 0.25, 1.0, 0.2812, 1.0, 0.2812, 1.0, 0.25, 1.0, 0.2188, 1.0, 0.25, 1.0, 0.25, 1.0, 0.2188, 1.0, 0.1875, 1.0, 0.2188, 1.0, 0.2188, 1.0, 0.1875, 1.0, 0.1562, 1.0, 0.1875, 1.0, 0.1875, 1.0, 0.1562, 1.0, 0.125, 1.0, 0.1562, 1.0, 0.1562, 1.0, 0.125, 1.0, 0.0625, 0.5, 0.0625, 0.987, 0.03125, 0.987, 0.03125, 0.5, 0.03125, 1.0, 0.0625, 1.0, 0.0625, 1.0, 0.03125, 1.0, 0.0, 1.0, 0.03125, 1.0, 0.03125, 1.0, 0.0, 1.0, 0.1562, 0.5, 0.1562, 0.987, 0.125, 0.987, 0.125, 0.5, 0.4375, 0.5, 0.4375, 0.987, 0.4062, 0.987, 0.4062, 0.5, 0.9375, 0.5, 0.9375, 0.987, 0.9062, 0.987, 0.9062, 0.5, 0.5, 0.5, 0.5, 0.987, 0.4688, 0.987, 0.4688, 0.5, 0.3125, 0.5, 0.3125, 0.987, 0.2812, 0.987, 0.2812, 0.5, 0.8125, 0.5, 0.8125, 0.987, 0.7812, 0.987, 0.7812, 0.5, 0.625, 0.5, 0.625, 0.987, 0.5938, 0.987, 0.5938, 0.5, 0.03125, 0.5, 0.03125, 0.987, 0.0, 0.987, 0.0, 0.5, 0.1875, 0.5, 0.1875, 0.987, 0.1562, 0.987, 0.1562, 0.5, 0.9688, 0.5, 0.9688, 0.987, 0.9375, 0.987, 0.9375, 0.5, 0.09375, 1.0, 0.125, 1.0, 0.125, 1.0, 0.09375, 1.0, 0.3438, 0.5, 0.3438, 0.987, 0.3125, 0.987, 0.3125, 0.5, 0.8438, 0.5, 0.8438, 0.987, 0.8125, 0.987, 0.8125, 0.5, 0.5938, 0.5, 0.5938, 0.987, 0.5625, 0.987, 0.5625, 0.5, 0.2188, 0.5, 0.2188, 0.987, 0.1875, 0.987, 0.1875, 0.5, 0.7188, 0.5, 0.7188, 0.987, 0.6875, 0.987, 0.6875, 0.5, 1.0, 0.5, 1.0, 0.987, 0.9688, 0.987, 0.9688, 0.5, 0.09375, 0.5, 0.09375, 0.987, 0.0625, 0.987, 0.0625, 0.5, 0.375, 0.5, 0.375, 0.987, 0.3438, 0.987, 0.3438, 0.5, 0.875, 0.5, 0.875, 0.987, 0.8438, 0.987, 0.8438, 0.5, 0.5625, 0.5, 0.5625, 0.987, 0.5312, 0.987, 0.5312, 0.5, 0.25, 0.5, 0.25, 0.987, 0.2188, 0.987, 0.2188, 0.5, 0.75, 0.5, 0.75, 0.987, 0.7188, 0.987, 0.7188, 0.5, 0.6875, 0.5, 0.6875, 0.987, 0.6562, 0.987, 0.6562, 0.5, 0.125, 0.5, 0.125, 0.987, 0.09375, 0.987, 0.09375, 0.5, 0.4062, 0.5, 0.4062, 0.987, 0.375, 0.987, 0.375, 0.5, 0.9062, 0.5, 0.9062, 0.987, 0.875, 0.987, 0.875, 0.5, 0.5312, 0.5, 0.5312, 0.987, 0.5, 0.987, 0.5, 0.5, 0.2812, 0.5, 0.2812, 0.987, 0.25, 0.987, 0.25, 0.5, 0.7812, 0.5, 0.7812, 0.987, 0.75, 0.987, 0.75, 0.5, 0.6562, 0.5, 0.6562, 0.987, 0.625, 0.987, 0.625, 0.5, 0.4375, 0.987, 0.4688, 0.987, 0.4688, 1.0, 0.4375, 1.0, 0.4688, 0.987, 0.5, 0.987, 0.5, 1.0, 0.4688, 1.0, 0.5, 0.987, 0.5312, 0.987, 0.5312, 1.0, 0.5, 1.0, 0.5312, 0.987, 0.5625, 0.987, 0.5625, 1.0, 0.5312, 1.0, 0.5625, 0.987, 0.5938, 0.987, 0.5938, 1.0, 0.5625, 1.0, 0.5938, 0.987, 0.625, 0.987, 0.625, 1.0, 0.5938, 1.0, 0.625, 0.987, 0.6562, 0.987, 0.6562, 1.0, 0.625, 1.0, 0.6562, 0.987, 0.6875, 0.987, 0.6875, 1.0, 0.6562, 1.0, 0.9688, 0.987, 1.0, 0.987, 1.0, 1.0, 0.9688, 1.0, 0.9375, 0.987, 0.9688, 0.987, 0.9688, 1.0, 0.9375, 1.0, 0.9062, 0.987, 0.9375, 0.987, 0.9375, 1.0, 0.9062, 1.0, 0.875, 0.987, 0.9062, 0.987, 0.9062, 1.0, 0.875, 1.0, 0.8438, 0.987, 0.875, 0.987, 0.875, 1.0, 0.8438, 1.0, 0.8125, 0.987, 0.8438, 0.987, 0.8438, 1.0, 0.8125, 1.0, 0.7812, 0.987, 0.8125, 0.987, 0.8125, 1.0, 0.7812, 1.0, 0.75, 0.987, 0.7812, 0.987, 0.7812, 1.0, 0.75, 1.0, 0.7188, 0.987, 0.75, 0.987, 0.75, 1.0, 0.7188, 1.0, 0.6875, 0.987, 0.7188, 0.987, 0.7187, 1.0, 0.6875, 1.0, 0.4062, 0.987, 0.4375, 0.987, 0.4375, 1.0, 0.4062, 1.0, 0.375, 0.987, 0.4062, 0.987, 0.4062, 1.0, 0.375, 1.0, 0.3438, 0.987, 0.375, 0.987, 0.375, 1.0, 0.3438, 1.0, 0.3125, 0.987, 0.3438, 0.987, 0.3438, 1.0, 0.3125, 1.0, 0.2812, 0.987, 0.3125, 0.987, 0.3125, 1.0, 0.2812, 1.0, 0.25, 0.987, 0.2812, 0.987, 0.2812, 1.0, 0.25, 1.0, 0.2188, 0.987, 0.25, 0.987, 0.25, 1.0, 0.2188, 1.0, 0.1875, 0.987, 0.2188, 0.987, 0.2188, 1.0, 0.1875, 1.0, 0.1562, 0.987, 0.1875, 0.987, 0.1875, 1.0, 0.1562, 1.0, 0.125, 0.987, 0.1562, 0.987, 0.1562, 1.0, 0.125, 1.0, 0.09375, 0.987, 0.125, 0.987, 0.125, 1.0, 0.09375, 1.0, 0.0625, 0.987, 0.09375, 0.987, 0.09375, 1.0, 0.0625, 1.0, 0.03125, 0.987, 0.0625, 0.987, 0.0625, 1.0, 0.03125, 1.0, 0.0, 0.987, 0.03125, 0.987, 0.03125, 1.0, 0.0, 1.0, 0.0625, 1.0, 0.09375, 1.0, 0.09375, 1.0, 0.0625, 1.0, 0.0, 0.0, 0.0, 0.0, 0.0, 0.0, 0.0, 0.0, 0.0, 0.0, 0.0, 0.0, 0.0, 0.0, 0.0, 0.0, 0.0, 0.0, 0.0, 0.0, 0.0, 0.0, 0.0, 0.0, 0.0, 0.0, 0.0, 0.0, 0.0, 0.0, 0.0, 0.0, 0.0, 0.0, 0.0, 0.0, 0.0, 0.0, 0.0, 0.0, 0.0, 0.0, 0.0, 0.0, 0.0, 0.0, 0.0, 0.0, 0.0, 0.0, 0.0, 0.0, 0.0, 0.0, 0.0, 0.0, 0.0, 0.0, 0.0, 0.0, 0.0, 0.0, 0.0, 0.0, 0.0, 0.0, 0.0, 0.0, 0.0, 0.0, 0.0, 0.0, 0.0, 0.0, 0.0, 0.0, 0.0, 0.0, 0.0, 0.0, 0.0, 0.0, 0.0, 0.0, 0.0, 0.0, 0.0, 0.0, 0.0, 0.0, 0.0, 0.0, 0.0, 0.0, 0.0, 0.0, 0.0, 0.0, 0.0, 0.0, 0.0, 0.0, 0.0, 0.0, 0.0, 0.0, 0.0, 0.0, 0.0, 0.0, 0.0, 0.0, 0.0, 0.0, 0.0, 0.0, 0.0, 0.0, 0.0, 0.0, 0.0, 0.0, 0.0, 0.0, 0.0, 0.0, 0.0, 0.0, 0.0, 0.0, 0.0, 0.0, 0.0, 0.0, 0.0, 0.0, 0.0, 0.0, 0.0, 0.0, 0.0, 0.0, 0.0, 0.0, 0.0, 0.0, 0.0, 0.0, 0.0, 0.0, 0.0, 0.0, 0.0, 0.0, 0.0, 0.0, 0.0, 0.0, 0.0, 0.0, 0.0, 0.0, 0.0, 0.0, 0.0, 0.0, 0.0, 0.0, 0.0, 0.0, 0.0, 0.0, 0.0, 0.0, 0.0, 0.0, 0.0, 0.0, 0.0, 0.0, 0.0, 0.0, 0.0, 0.0, 0.0, 0.0, 0.0, 0.0, 0.0, 0.0, 0.0, 0.0, 0.0, 0.0, 0.0, 0.0, 0.0, 0.0, 0.0, 0.0, 0.0, 0.0, 0.0, 0.0, 0.0, 0.0, 0.0, 0.0, 0.0, 0.0, 0.0, 0.0, 0.0, 0.0, 0.0, 0.0, 0.0, 0.0, 0.0, 0.0, 0.0, 0.0, 0.0, 0.0, 0.0, 0.0, 0.0, 0.0, 0.0, 0.0, 0.0, 0.0, 0.0, 0.0, 0.0, 0.0, 0.0, 0.0, 0.0, 0.0, 0.0, 0.0, 0.0, 0.0, 0.0, 0.0, 0.0, 0.0, 0.0, 0.0, 0.0, 0.0, 0.0, 0.0, 0.0, 0.0, 0.0, 0.0, 0.0, 0.0, 0.0, 0.0, 0.0, 0.0, 0.0, 0.0, 0.0, 0.0, 0.0, 0.0, 0.0, 0.0, 0.0, 0.0, 0.0, 0.0, 0.0, 0.0, 0.0, 0.0, 0.0, 0.0, 0.0, 0.0, 0.0, 0.0, 0.0, 0.0, 0.0, 0.0, 0.0, 0.0, 0.0, 0.0, 0.0, 0.0, 0.0, 0.0, 0.0, 0.0, 0.0, 0.0, 0.0, 0.0, 0.0, 0.0, 0.0, 0.0, 0.0, 0.0, 0.0, 0.0, 0.0, 0.0, 0.0, 0.0, 0.0, 0.0, 0.0, 0.0, 0.0, 0.0, 0.0, 0.0, 0.0, 0.0, 0.0, 0.0, 0.0, 0.0, 0.0, 0.0, 0.0, 0.0, 0.0, 0.0, 0.0, 0.0, 0.0, 0.0, 0.0, 0.0, 0.0, 0.0, 0.0, 0.0, 0.0, 0.0, 0.0, 0.0, 0.0, 0.0, 0.0, 0.0, 0.0, 0.0, 0.0, 0.0, 0.0, 0.0, 0.0, 0.0, 0.0, 0.0, 0.0, 0.0, 0.0, 0.0, 0.0, 0.0, 0.0, 0.0, 0.0, 0.0, 0.0, 0.0, 0.0, 0.0, 0.0, 0.0, 0.0, 0.0, 0.0, 0.0, 0.0, 0.0, 0.0, 0.0, 0.0, 0.0, 0.0, 0.0, 0.0, 0.0, 0.0, 0.0, 0.0, 0.0, 0.0, 0.0, 0.0, 0.0, 0.0, 0.0, 0.0, 0.0, 0.0, 0.0, 0.0, 0.0, 0.0, 0.0, 0.0, 0.0, 0.0, 0.0, 0.0, 0.0, 0.0, 0.0, 0.0, 0.0, 0.0, 0.0, 0.0, 0.0, 0.0, 0.0, 0.0, 0.0, 0.0, 0.0, 0.0, 0.0, 0.0, 0.0, 0.0, 0.0, 0.0, 0.0, 0.0, 0.0, 0.0, 0.0, 0.0, 0.0, 0.0, 0.0, 0.0, 0.0, 0.0, 0.0, 0.0, 0.0, 0.0, 0.0, 0.0, 0.0, 0.0, 0.0, 0.0, 0.0, 0.0, 0.0, 0.0, 0.0, 0.0, 0.0, 0.0, 0.0, 0.0, 0.0, 0.0, 0.0, 0.0, 0.0, 0.0, 0.0, 0.0, 0.0, 0.0, 0.0, 0.0, 0.0, 0.0, 0.0, 0.0, 0.0, 0.0, 0.0, 0.0, 0.0, 0.0, 0.0, 0.0, 0.0, 0.0, 0.0, 0.0, 0.0, 0.0, 0.0, 0.0, 0.0, 0.0, 0.0, 0.0, 0.0, 0.0, 0.0, 0.0, 0.0, 0.0, 0.0, 0.0, 0.0, 0.0, 0.0, 0.0, 0.0, 0.0, 0.0, 0.0, 0.0, 0.0, 0.0, 0.0, 0.0, 0.0, 0.0, 0.0, 0.0, 0.0, 0.0, 0.0, 0.0, 0.0, 0.0, 0.0, 0.0, 0.0, 0.0, 0.0, 0.0, 0.0, 0.0, 0.0, 0.0, 0.0, 0.0, 0.0, 0.0, 0.0, 0.0, 0.0, 0.0, 0.0, 0.0, 0.0, 0.0, 0.0, 0.0, 0.0, 0.0, 0.0, 0.0, 0.0, 0.0, 0.0, 0.0, 0.0, 0.0, 0.0, 0.0, 0.0, 0.0, 0.0, 0.0, 0.0, 0.0, 0.0, 0.0, 0.0, 0.0, 0.0, 0.0, 0.0, 0.0, 0.0, 0.0, 0.0, 0.0, 0.0, 0.0, 0.0, 0.0, 0.0, 0.0, 0.0, 0.0, 0.0, 0.0, 0.0, 0.0, 0.0, 0.0, 0.0, 0.0, 0.0, 0.0, 0.0, 0.0, 0.0, 0.0, 0.0, 0.0, 0.0, 0.0, 0.0, 0.0, 0.0, 0.0, 0.0, 0.0, 0.0, 0.0, 0.0, 0.0, 0.0, 0.0, 0.0, 0.0, 0.0, 0.0, 0.0, 0.0, 0.0, 0.0, 0.0, 0.0, 0.0, 0.0, 0.0, 0.0, 0.0, 0.0, 0.0, 0.0, 0.0, 0.0, 0.0, 0.0, 0.0, 0.0, 0.0, 0.0, 0.0, 0.0, 0.0, 0.0, 0.0, 0.0, 0.0, 0.0, 0.0, 0.0, 0.0, 0.0, 0.0, 0.0, 0.0, 0.0, 0.0, 0.0, 0.0, 0.0, 0.0, 0.0, 0.0, 0.0, 0.0, 0.0, 0.0, 0.0, 0.0, 0.0, 0.0, 0.0, 0.0, 0.0, 0.0, 0.0, 0.0, 0.0, 0.0, 0.0, 0.0, 0.0, 0.0, 0.0, 0.0, 0.0, 0.0, 0.0, 0.0, 0.0, 0.0, 0.0, 0.0, 0.0, 0.0, 0.0, 0.0, 0.0, 0.0, 0.0, 0.0, 0.0, 0.0, 0.0, 0.0, 0.0, 0.0, 0.0, 0.0, 0.0, 0.0, 0.0, 0.0, 0.0, 0.0, 0.0, 0.0, 0.0, 0.0, 0.0, 0.0, 0.0, 0.0, 0.0, 0.0, 0.0, 0.0, 0.0, 0.0, 0.0, 0.0, 0.0, 0.0, 0.0, 0.0, 0.0, 0.0, 0.0, 0.0, 0.0, 0.0, 0.0, 0.0, 0.0, 0.0, 0.0, 0.0, 0.0, 0.0, 0.0, 0.0, 0.0, 0.0, 0.0, 0.0, 0.0, 0.0, 0.0, 0.0, 0.0, 0.0, 0.0, 0.0, 0.0, 0.0, 0.0, 0.0, 0.0, 0.0, 0.0, 0.0, 0.0, 0.0, 0.0, 0.0, 0.0, 0.0, 0.0, 0.0, 0.0, 0.0, 0.0, 0.0, 0.0, 0.0, 0.0, 0.0, 0.0, 0.0, 0.0, 0.0, 0.0, 0.0, 0.0, 0.0, 0.0, 0.0, 0.0, 0.0, 0.0, 0.0, 0.0, 0.0, 0.0, 0.0, 0.0, 0.0, 0.0, 0.0, 0.0, 0.0, 0.0, 0.0, 0.0, 0.0, 0.0, 0.0, 0.0, 0.0, 0.0, 0.0, 0.0, 0.0, 0.0, 0.0, 0.0, 0.0, 0.0, 0.0, 0.0, 0.0, 0.0, 0.0, 0.0, 0.0, 0.0, 0.0, 0.0, 0.0, 0.0, 0.0, 0.0, 0.0, 0.0, 0.0, 0.0, 0.0, 0.0, 0.0, 0.0, 0.0, 0.0, 0.0, 0.0, 0.0, 0.0, 0.0, 0.0, 0.0, 0.0, 0.0, 0.0, 0.0, 0.0, 0.0, 0.0, 0.0, 0.0, 0.0, 0.0, 0.0, 0.0, 0.0, 0.0, 0.0, 0.0, 0.0, 0.0, 0.0, 0.0, 0.0, 0.0, 0.0, 0.0, 0.0, 0.0, 0.0, 0.0, 0.0, 0.0, 0.0, 0.0, 0.0, 0.0, 0.0, 0.0, 0.0, 0.0, 0.0, 0.0, 0.0, 0.0, 0.0, 0.0, 0.0, 0.0, 0.0, 0.0, 0.0, 0.0, 0.0, 0.0, 0.0, 0.0, 0.0, 0.0, 0.0, 0.0, 0.0, 0.0, 0.0, 0.0, 0.0, 0.0, 0.0, 0.0, 0.0, 0.0, 0.0, 0.0, 0.0, 0.0, 0.0, 0.0, 0.0, 0.0, 0.0, 0.0, 0.0, 0.0, 0.0, 0.0, 0.0, 0.0, 0.0, 0.0, 0.0, 0.0, 0.0, 0.0, 0.0, 0.0, 0.0, 0.0, 0.0, 0.0, 0.0, 0.0, 0.0, 0.0, 0.0, 0.0, 0.0, 0.0, 0.0, 0.0, 0.0, 0.0, 0.0, 0.0, 0.0, 0.0, 0.0, 0.0, 0.0, 0.0, 0.0, 0.0, 0.0, 0.0, 0.0, 0.0, 0.0, 0.0, 0.0, 0.0, 0.0, 0.0, 0.0, 0.0, 0.0, 0.0, 0.0, 0.0, 0.0, 0.0, 0.0, 0.0, 0.0, 0.0, 0.0, 0.0, 0.0, 0.0, 0.0, 0.0, 0.0, 0.0, 0.0, 0.0, 0.0, 0.0, 0.0, 0.0, 0.0, 0.0, 0.0, 0.0, 0.0, 0.0, 0.0, 0.0, 0.0, 0.0, 0.0, 0.0, 0.0, 0.0, 0.0, 0.0, 0.0, 0.0, 0.0, 0.0, 0.0, 0.0, 0.0, 0.0, 0.0, 0.0, 0.0, 0.0, 0.0, 0.0, 0.0, 0.0, 0.0, 0.0, 0.9688, 1.0, 1.0, 1.0, 1.0, 1.0, 0.9688, 1.0, 0.9375, 1.0, 0.9688, 1.0, 0.9688, 1.0, 0.9375, 1.0, 0.9062, 1.0, 0.9375, 1.0, 0.9375, 1.0, 0.9062, 1.0, 0.875, 1.0, 0.9062, 1.0, 0.9062, 1.0, 0.875, 1.0, 0.8438, 1.0, 0.875, 1.0, 0.875, 1.0, 0.8438, 1.0, 0.8125, 1.0, 0.8438, 1.0, 0.8438, 1.0, 0.8125, 1.0, 0.7812, 1.0, 0.8125, 1.0, 0.8125, 1.0, 0.7812, 1.0, 0.75, 1.0, 0.7812, 1.0, 0.7812, 1.0, 0.75, 1.0, 0.7188, 1.0, 0.75, 1.0, 0.75, 1.0, 0.7188, 1.0, 0.6875, 1.0, 0.7187, 1.0, 0.7188, 1.0, 0.6875, 1.0, 0.6562, 1.0, 0.6875, 1.0, 0.6875, 1.0, 0.6562, 1.0, 0.625, 1.0, 0.6562, 1.0, 0.6562, 1.0, 0.625, 1.0, 0.5938, 1.0, 0.625, 1.0, 0.625, 1.0, 0.5938, 1.0, 0.5625, 1.0, 0.5938, 1.0, 0.5938, 1.0, 0.5625, 1.0, 0.5312, 1.0, 0.5625, 1.0, 0.5625, 1.0, 0.5312, 1.0, 0.5, 1.0, 0.5312, 1.0, 0.5312, 1.0, 0.5, 1.0, 0.4688, 1.0, 0.5, 1.0, 0.5, 1.0, 0.4688, 1.0, 0.4375, 1.0, 0.4688, 1.0, 0.4688, 1.0, 0.4375, 1.0, 0.4688, 0.5, 0.4688, 0.987, 0.4375, 0.987, 0.4375, 0.5, 0.4062, 1.0, 0.4375, 1.0, 0.4375, 1.0, 0.4062, 1.0, 0.375, 1.0, 0.4062, 1.0, 0.4062, 1.0, 0.375, 1.0, 0.3438, 1.0, 0.375, 1.0, 0.375, 1.0, 0.3438, 1.0, 0.3125, 1.0, 0.3438, 1.0, 0.3438, 1.0, 0.3125, 1.0, 0.2812, 1.0, 0.3125, 1.0, 0.3125, 1.0, 0.2812, 1.0, 0.25, 1.0, 0.2812, 1.0, 0.2812, 1.0, 0.25, 1.0, 0.2188, 1.0, 0.25, 1.0, 0.25, 1.0, 0.2188, 1.0, 0.1875, 1.0, 0.2188, 1.0, 0.2188, 1.0, 0.1875, 1.0, 0.1562, 1.0, 0.1875, 1.0, 0.1875, 1.0, 0.1562, 1.0, 0.125, 1.0, 0.1562, 1.0, 0.1562, 1.0, 0.125, 1.0, 0.0625, 0.5, 0.0625, 0.987, 0.03125, 0.987, 0.03125, 0.5, 0.03125, 1.0, 0.0625, 1.0, 0.0625, 1.0, 0.03125, 1.0, 0.0, 1.0, 0.03125, 1.0, 0.03125, 1.0, 0.0, 1.0, 0.1562, 0.5, 0.1562, 0.987, 0.125, 0.987, 0.125, 0.5, 0.4375, 0.5, 0.4375, 0.987, 0.4062, 0.987, 0.4062, 0.5, 0.9375, 0.5, 0.9375, 0.987, 0.9062, 0.987, 0.9062, 0.5, 0.5, 0.5, 0.5, 0.987, 0.4688, 0.987, 0.4688, 0.5, 0.3125, 0.5, 0.3125, 0.987, 0.2812, 0.987, 0.2812, 0.5, 0.8125, 0.5, 0.8125, 0.987, 0.7812, 0.987, 0.7812, 0.5, 0.625, 0.5, 0.625, 0.987, 0.5938, 0.987, 0.5938, 0.5, 0.03125, 0.5, 0.03125, 0.987, 0.0, 0.987, 0.0, 0.5, 0.1875, 0.5, 0.1875, 0.987, 0.1562, 0.987, 0.1562, 0.5, 0.9688, 0.5, 0.9688, 0.987, 0.9375, 0.987, 0.9375, 0.5, 0.09375, 1.0, 0.125, 1.0, 0.125, 1.0, 0.09375, 1.0, 0.3438, 0.5, 0.3438, 0.987, 0.3125, 0.987, 0.3125, 0.5, 0.8438, 0.5, 0.8438, 0.987, 0.8125, 0.987, 0.8125, 0.5, 0.5938, 0.5, 0.5938, 0.987, 0.5625, 0.987, 0.5625, 0.5, 0.2188, 0.5, 0.2188, 0.987, 0.1875, 0.987, 0.1875, 0.5, 0.7188, 0.5, 0.7188, 0.987, 0.6875, 0.987, 0.6875, 0.5, 1.0, 0.5, 1.0, 0.987, 0.9688, 0.987, 0.9688, 0.5, 0.09375, 0.5, 0.09375, 0.987, 0.0625, 0.987, 0.0625, 0.5, 0.375, 0.5, 0.375, 0.987, 0.3438, 0.987, 0.3438, 0.5, 0.875, 0.5, 0.875, 0.987, 0.8438, 0.987, 0.8438, 0.5, 0.5625, 0.5, 0.5625, 0.987, 0.5312, 0.987, 0.5312, 0.5, 0.25, 0.5, 0.25, 0.987, 0.2188, 0.987, 0.2188, 0.5, 0.75, 0.5, 0.75, 0.987, 0.7188, 0.987, 0.7188, 0.5, 0.6875, 0.5, 0.6875, 0.987, 0.6562, 0.987, 0.6562, 0.5, 0.125, 0.5, 0.125, 0.987, 0.09375, 0.987, 0.09375, 0.5, 0.4062, 0.5, 0.4062, 0.987, 0.375, 0.987, 0.375, 0.5, 0.9062, 0.5, 0.9062, 0.987, 0.875, 0.987, 0.875, 0.5, 0.5312, 0.5, 0.5312, 0.987, 0.5, 0.987, 0.5, 0.5, 0.2812, 0.5, 0.2812, 0.987, 0.25, 0.987, 0.25, 0.5, 0.7812, 0.5, 0.7812, 0.987, 0.75, 0.987, 0.75, 0.5, 0.6562, 0.5, 0.6562, 0.987, 0.625, 0.987, 0.625, 0.5, 0.4375, 0.987, 0.4688, 0.987, 0.4688, 1.0, 0.4375, 1.0, 0.4688, 0.987, 0.5, 0.987, 0.5, 1.0, 0.4688, 1.0, 0.5, 0.987, 0.5312, 0.987, 0.5312, 1.0, 0.5, 1.0, 0.5312, 0.987, 0.5625, 0.987, 0.5625, 1.0, 0.5312, 1.0, 0.5625, 0.987, 0.5938, 0.987, 0.5938, 1.0, 0.5625, 1.0, 0.5938, 0.987, 0.625, 0.987, 0.625, 1.0, 0.5938, 1.0, 0.625, 0.987, 0.6562, 0.987, 0.6562, 1.0, 0.625, 1.0, 0.6562, 0.987, 0.6875, 0.987, 0.6875, 1.0, 0.6562, 1.0, 0.9688, 0.987, 1.0, 0.987, 1.0, 1.0, 0.9688, 1.0, 0.9375, 0.987, 0.9688, 0.987, 0.9688, 1.0, 0.9375, 1.0, 0.9062, 0.987, 0.9375, 0.987, 0.9375, 1.0, 0.9062, 1.0, 0.875, 0.987, 0.9062, 0.987, 0.9062, 1.0, 0.875, 1.0, 0.8438, 0.987, 0.875, 0.987, 0.875, 1.0, 0.8438, 1.0, 0.8125, 0.987, 0.8438, 0.987, 0.8438, 1.0, 0.8125, 1.0, 0.7812, 0.987, 0.8125, 0.987, 0.8125, 1.0, 0.7812, 1.0, 0.75, 0.987, 0.7812, 0.987, 0.7812, 1.0, 0.75, 1.0, 0.7188, 0.987, 0.75, 0.987, 0.75, 1.0, 0.7188, 1.0, 0.6875, 0.987, 0.7188, 0.987, 0.7187, 1.0, 0.6875, 1.0, 0.4062, 0.987, 0.4375, 0.987, 0.4375, 1.0, 0.4062, 1.0, 0.375, 0.987, 0.4062, 0.987, 0.4062, 1.0, 0.375, 1.0, 0.3438, 0.987, 0.375, 0.987, 0.375, 1.0, 0.3438, 1.0, 0.3125, 0.987, 0.3438, 0.987, 0.3438, 1.0, 0.3125, 1.0, 0.2812, 0.987, 0.3125, 0.987, 0.3125, 1.0, 0.2812, 1.0, 0.25, 0.987, 0.2812, 0.987, 0.2812, 1.0, 0.25, 1.0, 0.2188, 0.987, 0.25, 0.987, 0.25, 1.0, 0.2188, 1.0, 0.1875, 0.987, 0.2188, 0.987, 0.2188, 1.0, 0.1875, 1.0, 0.1562, 0.987, 0.1875, 0.987, 0.1875, 1.0, 0.1562, 1.0, 0.125, 0.987, 0.1562, 0.987, 0.1562, 1.0, 0.125, 1.0, 0.09375, 0.987, 0.125, 0.987, 0.125, 1.0, 0.09375, 1.0, 0.0625, 0.987, 0.09375, 0.987, 0.09375, 1.0, 0.0625, 1.0, 0.03125, 0.987, 0.0625, 0.987, 0.0625, 1.0, 0.03125, 1.0, 0.0, 0.987, 0.03125, 0.987, 0.03125, 1.0, 0.0, 1.0, 0.0625, 1.0, 0.09375, 1.0, 0.09375, 1.0, 0.0625, 1.0, 0.0, 0.0, 0.0, 0.0, 0.0, 0.0, 0.0, 0.0, 0.0, 0.0, 0.0, 0.0, 0.0, 0.0, 0.0, 0.0, 0.0, 0.0, 0.0, 0.0, 0.0, 0.0, 0.0, 0.0, 0.0, 0.0, 0.0, 0.0, 0.0, 0.0, 0.0, 0.0, 0.0, 0.0, 0.0, 0.0, 0.0, 0.0, 0.0, 0.0, 0.0, 0.0, 0.0, 0.0, 0.0, 0.0, 0.0, 0.0, 0.0, 0.0, 0.0, 0.0, 0.0, 0.0, 0.0, 0.0, 0.0, 0.0, 0.0, 0.0, 0.0, 0.0, 0.0, 0.0, 0.0, 0.0, 0.0, 0.0, 0.0, 0.0, 0.0, 0.0, 0.0, 0.0, 0.0, 0.0, 0.0, 0.0, 0.0, 0.0, 0.0, 0.0, 0.0, 0.0, 0.0, 0.0, 0.0, 0.0, 0.0, 0.0, 0.0, 0.0, 0.0, 0.0, 0.0, 0.0, 0.0, 0.0, 0.0, 0.0, 0.0, 0.0, 0.0, 0.0, 0.0, 0.0, 0.0, 0.0, 0.0, 0.0, 0.0, 0.0, 0.0, 0.0, 0.0, 0.0, 0.0, 0.0, 0.0, 0.0, 0.0, 0.0, 0.0, 0.0, 0.0, 0.0, 0.0, 0.0, 0.0, 0.0, 0.0, 0.0, 0.0, 0.0, 0.0, 0.0, 0.0, 0.0, 0.0, 0.0, 0.0, 0.0, 0.0, 0.0, 0.0, 0.0, 0.0, 0.0, 0.0, 0.0, 0.0, 0.0, 0.0, 0.0, 0.0, 0.0, 0.0, 0.0, 0.0, 0.0, 0.0, 0.0, 0.0, 0.0, 0.0, 0.0, 0.0, 0.0, 0.0, 0.0, 0.0, 0.0, 0.0, 0.0, 0.0, 0.0, 0.0, 0.0, 0.0, 0.0, 0.0, 0.0, 0.0, 0.0, 0.0, 0.0, 0.0, 0.0, 0.0, 0.0, 0.0, 0.0, 0.0, 0.0, 0.0, 0.0, 0.0, 0.0, 0.0, 0.0, 0.0, 0.0, 0.0, 0.0, 0.0, 0.0, 0.0, 0.0, 0.0, 0.0, 0.0, 0.0, 0.0, 0.0, 0.0, 0.0, 0.0, 0.0, 0.0, 0.0, 0.0, 0.0, 0.0, 0.0, 0.0, 0.0, 0.0, 0.0, 0.0, 0.0, 0.0, 0.0, 0.0, 0.0, 0.0, 0.0, 0.0, 0.0, 0.0, 0.0, 0.0, 0.0, 0.0, 0.0, 0.0, 0.0, 0.0, 0.0, 0.0, 0.0, 0.0, 0.0, 0.0, 0.0, 0.0, 0.0, 0.0, 0.0, 0.0, 0.0, 0.0, 0.0, 0.0, 0.0, 0.0, 0.0, 0.0, 0.0, 0.0, 0.0, 0.0, 0.0, 0.0, 0.0, 0.0, 0.0, 0.0, 0.0, 0.0, 0.0, 0.0, 0.0, 0.0, 0.0, 0.0, 0.0, 0.0, 0.0, 0.0, 0.0, 0.0, 0.0, 0.0, 0.0, 0.0, 0.0, 0.0, 0.0, 0.0, 0.0, 0.0, 0.0, 0.0, 0.0, 0.0, 0.0, 0.0, 0.0, 0.0, 0.0, 0.0, 0.0, 0.0, 0.0, 0.0, 0.0, 0.0, 0.0, 0.0, 0.0, 0.0, 0.0, 0.0, 0.0, 0.0, 0.0, 0.0, 0.0, 0.0, 0.0, 0.0, 0.0, 0.0, 0.0, 0.0, 0.0, 0.0, 0.0, 0.0, 0.0, 0.0, 0.0, 0.0, 0.0, 0.0, 0.0, 0.0, 0.0, 0.0, 0.0, 0.0, 0.0, 0.0, 0.0, 0.0, 0.0, 0.0, 0.0, 0.0, 0.0, 0.0, 0.0, 0.0, 0.0, 0.0, 0.0, 0.0, 0.0, 0.0, 0.0, 0.0, 0.0, 0.0, 0.0, 0.0, 0.0, 0.0, 0.0, 0.0, 0.0, 0.0, 0.0, 0.0, 0.0, 0.0, 0.0, 0.0, 0.0, 0.0, 0.0, 0.0, 0.0, 0.0, 0.0, 0.0, 0.0, 0.0, 0.0, 0.0, 0.0, 0.0, 0.0, 0.0, 0.0, 0.0, 0.0, 0.0, 0.0, 0.0, 0.0, 0.0, 0.0, 0.0, 0.0, 0.0, 0.0, 0.0, 0.0, 0.0, 0.0, 0.0, 0.0, 0.0, 0.0, 0.0, 0.0, 0.0, 0.0, 0.0, 0.0, 0.0, 0.0, 0.0, 0.0, 0.0, 0.0, 0.0, 0.0, 0.0, 0.0, 0.0, 0.0, 0.0, 0.0, 0.0, 0.0, 0.0, 0.0, 0.0, 0.0, 0.0, 0.0, 0.0, 0.0, 0.0, 0.0, 0.0, 0.0, 0.0, 0.0, 0.0, 0.0, 0.0, 0.0, 0.0, 0.0, 0.0, 0.0, 0.0, 0.0, 0.0, 0.0, 0.0, 0.0, 0.0, 0.0, 0.0, 0.0, 0.0, 0.0, 0.0, 0.0, 0.0, 0.0, 0.0, 0.0, 0.0, 0.0, 0.0, 0.0, 0.0, 0.0, 0.0, 0.0, 0.0, 0.0, 0.0, 0.0, 0.0, 0.0, 0.0, 0.0, 0.0, 0.0, 0.0, 0.0, 0.0, 0.0, 0.0, 0.0, 0.0, 0.0, 0.0, 0.0, 0.0, 0.0, 0.0, 0.0, 0.0, 0.0, 0.0, 0.0, 0.0, 0.0, 0.0, 0.0, 0.0, 0.0, 0.0, 0.0, 0.0, 0.0, 0.0, 0.0, 0.0, 0.0, 0.0, 0.0, 0.0, 0.0, 0.0, 0.0, 0.0, 0.0, 0.0, 0.0, 0.0, 0.0, 0.0, 0.0, 0.0, 0.0, 0.0, 0.0, 0.0, 0.0, 0.0, 0.0, 0.0, 0.0, 0.0, 0.0, 0.0, 0.0, 0.0, 0.0, 0.0, 0.0, 0.0, 0.0, 0.0, 0.0, 0.0, 0.0, 0.0, 0.0, 0.0, 0.0, 0.0, 0.0, 0.0, 0.0, 0.0, 0.0, 0.0, 0.0, 0.0, 0.0, 0.0, 0.0, 0.0, 0.0, 0.0, 0.0, 0.0, 0.0, 0.0, 0.0, 0.0, 0.0, 0.0, 0.0, 0.0, 0.0, 0.0, 0.0, 0.0, 0.0, 0.0, 0.0, 0.0, 0.0, 0.0, 0.0, 0.0, 0.0, 0.0, 0.0, 0.0, 0.0, 0.0, 0.0, 0.0, 0.0, 0.0, 0.0, 0.0, 0.0, 0.0, 0.0, 0.0, 0.0, 0.0, 0.0, 0.0, 0.0, 0.0, 0.0, 0.0, 0.0, 0.0, 0.0, 0.0, 0.0, 0.0, 0.0, 0.0, 0.0, 0.0, 0.0, 0.0, 0.0, 0.0, 0.0, 0.0, 0.0, 0.0, 0.0, 0.0, 0.0, 0.0, 0.0, 0.0, 0.0, 0.0, 0.0, 0.0, 0.0, 0.0, 0.0, 0.0, 0.0, 0.0, 0.0, 0.0, 0.0, 0.0, 0.0, 0.0, 0.0, 0.0, 0.0, 0.0, 0.0, 0.0, 0.0, 0.0, 0.0, 0.0, 0.0, 0.0, 0.0, 0.0, 0.0, 0.0, 0.0, 0.0, 0.0, 0.0, 0.0, 0.0, 0.0, 0.0, 0.0, 0.0, 0.0, 0.0, 0.0, 0.0, 0.0, 0.0, 0.0, 0.0, 0.0, 0.0, 0.0, 0.0, 0.0, 0.0, 0.0, 0.0, 0.0, 0.0, 0.0, 0.0, 0.0, 0.0, 0.0, 0.0, 0.0, 0.0, 0.0, 0.0, 0.0, 0.0, 0.0, 0.0, 0.0, 0.0, 0.0, 0.0, 0.0, 0.0, 0.0, 0.0, 0.0, 0.0, 0.0, 0.0, 0.0, 0.0, 0.0, 0.0, 0.0, 0.0, 0.0, 0.0, 0.0, 0.0, 0.0, 0.0, 0.0, 0.0, 0.0, 0.0, 0.0, 0.0, 0.0, 0.0, 0.0, 0.0, 0.0, 0.0, 0.0, 0.0, 0.0, 0.0, 0.0, 0.0, 0.0, 0.0, 0.0, 0.0, 0.0, 0.0, 0.0, 0.0, 0.0, 0.0, 0.0, 0.0, 0.0, 0.0, 0.0, 0.0, 0.0, 0.0, 0.0, 0.0, 0.0, 0.0, 0.0, 0.0, 0.0, 0.0, 0.0, 0.0, 0.0, 0.0, 0.0, 0.0, 0.0, 0.0, 0.0, 0.0, 0.0, 0.0, 0.0, 0.0, 0.0, 0.0, 0.0, 0.0, 0.0, 0.0, 0.0, 0.0, 0.0, 0.0, 0.0, 0.0, 0.0, 0.0, 0.0, 0.0, 0.0, 0.0, 0.0, 0.0, 0.0, 0.0, 0.0, 0.0, 0.0, 0.0, 0.0, 0.0, 0.0, 0.0, 0.0, 0.0, 0.0, 0.0, 0.0, 0.0, 0.0, 0.0, 0.0, 0.0, 0.0, 0.0, 0.0, 0.0, 0.0, 0.0, 0.0, 0.0, 0.0, 0.0, 0.0, 0.0, 0.0, 0.0, 0.0, 0.0, 0.0, 0.0, 0.0, 0.0, 0.0, 0.0, 0.0, 0.0, 0.0, 0.0, 0.0, 0.0, 0.0, 0.0, 0.0, 0.0, 0.0, 0.0, 0.0, 0.0, 0.0, 0.0, 0.0, 0.0, 0.0, 0.0, 0.0, 0.0, 0.0, 0.0, 0.0, 0.0, 0.0, 0.0, 0.0, 0.0, 0.0, 0.0, 0.0, 0.0, 0.0, 0.0, 0.0, 0.0, 0.0, 0.0, 0.0, 0.0, 0.0, 0.0, 0.0, 0.0, 0.0, 0.0, 0.0, 0.0, 0.0, 0.0, 0.0, 0.0, 0.0, 0.0, 0.0, 0.0, 0.0, 0.0, 0.0, 0.0, 0.0, 0.0, 0.0, 0.0, 0.0, 0.0, 0.0, 0.0, 0.0, 0.0, 0.0, 0.0, 0.0, 0.0, 0.0, 0.0, 0.0, 0.0, 0.0, 0.0, 0.0, 0.0, 0.0, 0.0, 0.0, 0.0, 0.0, 0.0, 0.0, 0.0, 0.0, 0.0, 0.0, 0.0, 0.0, 0.0, 0.0, 0.0, 0.0, 0.0, 0.0, 0.0, 0.0, 0.0, 0.0, 0.0, 0.0, 0.0, 0.0, 0.0, 0.0, 0.0, 0.0, 0.0, 0.0, 0.0, 0.0, 0.0, 0.0, 0.0, 0.0, 0.0, 0.0, 0.0, 0.0, 0.0, 0.0, 0.0, 0.0, 0.0, 0.0, 0.0, 0.0, 0.0, 0.0, 0.0, 0.0, 0.0, 0.0, 0.0, 0.0, 0.0, 0.0, 0.0, 0.0, 0.0, 0.0, 0.0, 0.0, 0.0, 0.0, 0.0, 0.0, 0.0, 0.0, 0.0, 0.0, 0.0, 0.0, 0.0, 0.0, 0.0, 0.0, 0.0, 0.0, 0.0, 0.0, 0.0, 0.0, 0.0, 0.0, 0.0, 0.0, 0.0, 0.0, 0.0, 0.0, 0.0, 0.0, 0.0, 0.0])
me_cube_002.materials.append(mat_material)
me_cube_002.materials.append(mat_mat_door_handle)
me_cube_002.use_remesh_preserve_volume = False
me_cube_002.use_remesh_preserve_attributes = False
me_cube_002.use_mirror_vertex_groups = False
me_cube_002.update()

# ---- objects
ob_sun = bpy.data.objects.new('Sun', light_sun)
ob_cube_001 = bpy.data.objects.new('Cube.001', me_cube_001)
ob_cube_002 = bpy.data.objects.new('Cube.002', me_cube_002)

# ---- transforms, parenting, visibility, modifiers, constraints
ob_sun.location = (0.03186, 0.01873, -3.776)
ob_sun.scale = (0.5796, 0.5796, 0.5796)
ob_sun.lineart.crease_threshold = 0.0
ob_cube_001.location = (0.05481, 0.01873, 2.613)
ob_cube_001.lineart.crease_threshold = 0.0
ob_cube_002.location = (1.302, 0.01863, -0.4765)
ob_cube_002.lineart.crease_threshold = 0.0

# ---- collection membership
scene.collection.objects.link(ob_sun)
scene.collection.objects.link(ob_cube_001)
scene.collection.objects.link(ob_cube_002)

# ---- scene / render settings (as saved in the file)
scene.frame_start = 1; scene.frame_end = 10; scene.frame_set(0)
scene.render.engine = 'CYCLES'
scene.render.resolution_percentage = 50
scene.render.dither_intensity = 0.0
scene.cycles.use_denoising = False
scene.cycles.samples = 128
scene.cycles.sampling_pattern = 'TABULATED_SOBOL'
scene.cycles.use_adaptive_sampling = False
scene.cycles.use_light_tree = False
scene.cycles.blur_glossy = 0.0
scene.cycles.sample_clamp_indirect = 0.0
scene.view_settings.view_transform = 'Standard'
bpy.context.view_layer.update()

# ---- added for rendering (the .blend has no active camera): camera
cam_auto = bpy.data.cameras.new('AutoCamera')
cam_auto.lens = 50.0
cam_auto.sensor_width = 36.0
cam_auto.clip_end = 1000.0
ob_auto_camera = bpy.data.objects.new('AutoCamera', cam_auto)
scene.collection.objects.link(ob_auto_camera)
ob_auto_camera.location = (7.02358, -8.34684, 5.28115)
ob_auto_camera.rotation_euler = (1.09748, -7.21219e-08, 0.694738)
scene.camera = ob_auto_camera
bpy.context.view_layer.update()
